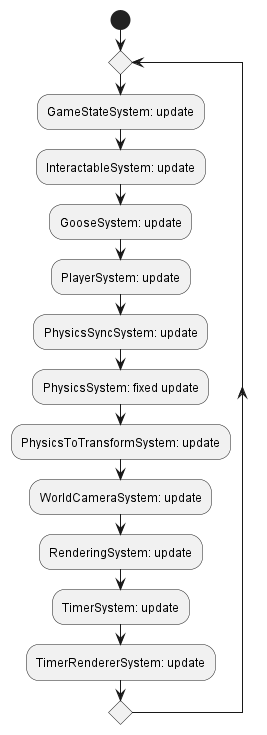

The diagram above was rendered by PlantUML. Its source (embedded in the PNG):
@startuml InterimArchitectureBehavorialDiagram

start

repeat


:GameStateSystem: update;
:InteractableSystem: update;
:GooseSystem: update;
:PlayerSystem: update;
:PhysicsSyncSystem: update;
:PhysicsSystem: fixed update;
:PhysicsToTransformSystem: update;
:WorldCameraSystem: update;
:RenderingSystem: update;
:TimerSystem: update;
:TimerRendererSystem: update;

repeat while()


@enduml